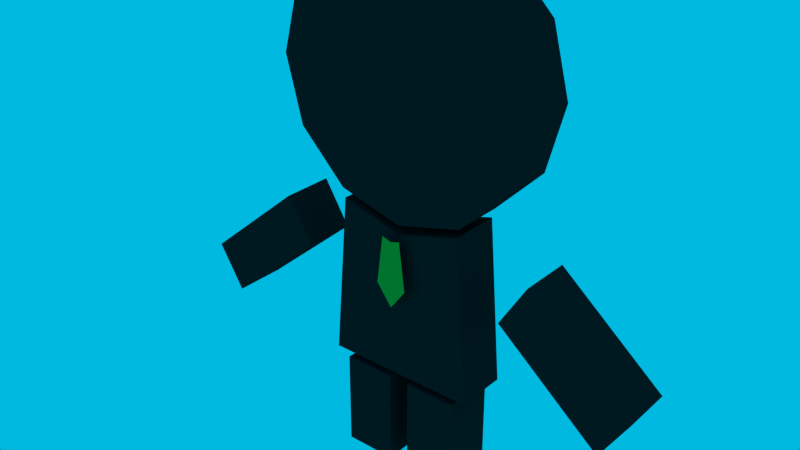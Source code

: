 # Source: madmanoffice.blend  (saved by Blender 2.77.0; exported with 4.5.12 LTS)
import bpy
from mathutils import Matrix  # noqa: F401  (used for matrix-valued properties, if any)

bpy.ops.wm.read_factory_settings(use_empty=True)
scene = bpy.context.scene
scene.name = 'Scene'

# ---- collections
col_collection_1 = bpy.data.collections.new('Collection 1'); scene.collection.children.link(col_collection_1)

# ---- materials (node trees are filled in below, after node groups)
mat_x = bpy.data.materials.new('Материал')
mat_x.alpha_threshold = 0.0
mat_x.use_transparent_shadow = False
mat_x.diffuse_color = (0.02038, 0.02038, 0.02038, 1.0)
mat_x.roughness = 0.5
mat_x.specular_intensity = 0.0
mat_001 = bpy.data.materials.new('Материал.001')
mat_001.alpha_threshold = 0.0
mat_001.use_transparent_shadow = False
mat_001.diffuse_color = (1.0, 0.3535, 0.03689, 1.0)
mat_001.roughness = 0.5
mat_001.specular_intensity = 0.0

# ---- material node trees

# ---- world
world_world = bpy.data.worlds.new('World'); scene.world = world_world
world_world.color = (0.0, 0.484, 0.7484)
world_world.use_sun_shadow = False
world_world.sun_shadow_jitter_overblur = 0.0
world_world.cycles.sampling_method = 'NONE'
world_world.cycles.sample_map_resolution = 256

# ---- meshes
me_x = bpy.data.meshes.new('Окружность')
me_x.from_pydata([(0.0, 0.5103, -0.05), (-0.125, 0.4768, -0.05), (-0.2165, 0.3853, -0.05), (-0.25, 0.2603, -0.05), (-0.2165, 0.1353, -0.05), (-0.125, 0.04377, -0.05), (-3.775e-08, 0.01027, -0.05), (0.125, 0.04377, -0.05), (0.2165, 0.1353, -0.05), (0.25, 0.2603, -0.05), (0.2165, 0.3853, -0.05), (0.125, 0.4768, -0.05), (0.0, 0.5103, -0.15), (-0.125, 0.4768, -0.15), (-0.2165, 0.3853, -0.15), (-0.25, 0.2603, -0.15), (-0.2165, 0.1353, -0.15), (-0.125, 0.04377, -0.15), (-3.775e-08, 0.01027, -0.15), (0.125, 0.04377, -0.15), (0.2165, 0.1353, -0.15), (0.25, 0.2603, -0.15), (0.2165, 0.3853, -0.15), (0.125, 0.4768, -0.15), (0.408, -0.2654, -0.05), (0.2088, -0.09825, -0.05), (0.408, -0.2654, -0.15), (0.2088, -0.09825, -0.15), (0.4601, -0.1812, -0.05), (0.2609, -0.01408, -0.05), (0.4601, -0.1812, -0.15), (0.2609, -0.01408, -0.15), (-0.4601, -0.1812, -0.05), (-0.2609, -0.01408, -0.05), (-0.4601, -0.1812, -0.15), (-0.2609, -0.01408, -0.15), (-0.408, -0.2654, -0.05), (-0.2088, -0.09825, -0.05), (-0.408, -0.2654, -0.15), (-0.2088, -0.09825, -0.15), (0.02, -0.4897, -0.05), (0.02, -0.3035, -0.05), (0.02, -0.4897, -0.15), (0.02, -0.3035, -0.15), (0.12, -0.4897, -0.05), (0.12, -0.3035, -0.05), (0.12, -0.4897, -0.15), (0.12, -0.3035, -0.15), (-0.12, -0.4897, -0.05), (-0.12, -0.3035, -0.05), (-0.12, -0.4897, -0.15), (-0.12, -0.3035, -0.15), (-0.02, -0.4897, -0.05), (-0.02, -0.3035, -0.05), (-0.02, -0.4897, -0.15), (-0.02, -0.3035, -0.15), (-0.1462, -0.2897, -0.05), (-0.12, 0.02595, -0.05), (-0.1462, -0.2897, -0.15), (-0.12, 0.02595, -0.15), (0.1462, -0.2897, -0.05), (0.12, 0.02595, -0.05), (0.1462, -0.2897, -0.15), (0.12, 0.02595, -0.15), (0.0, -0.007013, -0.15), (0.0, -0.007013, -0.05), (0.0, -0.1397, -0.02896), (-0.03, -0.09973, -0.02896), (0.03, -0.09973, -0.02896), (-0.018, -0.006919, -0.02896), (0.018, -0.006919, -0.02896), (0.0, -0.01219, -0.02896)], [], [(7, 6, 18, 19), (4, 3, 15, 16), (11, 10, 22, 23), (1, 0, 12, 13), (8, 7, 19, 20), (5, 4, 16, 17), (0, 11, 23, 12), (2, 1, 13, 14), (9, 8, 20, 21), (6, 5, 17, 18), (3, 2, 14, 15), (10, 9, 21, 22), (13, 12, 23, 22, 21, 20, 19, 18, 17, 16, 15, 14), (1, 2, 3, 4, 5, 6, 7, 8, 9, 10, 11, 0), (25, 27, 26, 24), (27, 31, 30, 26), (31, 29, 28, 30), (29, 25, 24, 28), (24, 26, 30, 28), (29, 31, 27, 25), (33, 35, 34, 32), (35, 39, 38, 34), (39, 37, 36, 38), (37, 33, 32, 36), (32, 34, 38, 36), (37, 39, 35, 33), (41, 43, 42, 40), (43, 47, 46, 42), (47, 45, 44, 46), (45, 41, 40, 44), (40, 42, 46, 44), (45, 47, 43, 41), (49, 51, 50, 48), (51, 55, 54, 50), (55, 53, 52, 54), (53, 49, 48, 52), (48, 50, 54, 52), (53, 55, 51, 49), (57, 59, 58, 56), (59, 64, 63, 62, 58), (63, 61, 60, 62), (61, 65, 57, 56, 60), (56, 58, 62, 60), (64, 65, 61, 63), (57, 65, 64, 59), (66, 68, 67), (68, 71, 67), (67, 71, 69), (71, 68, 70)])
me_x.polygons.foreach_set('material_index', [0, 0, 0, 0, 0, 0, 0, 0, 0, 0, 0, 0, 0, 0, 0, 0, 0, 0, 0, 0, 0, 0, 0, 0, 0, 0, 0, 0, 0, 0, 0, 0, 0, 0, 0, 0, 0, 0, 0, 0, 0, 0, 0, 0, 0, 1, 1, 1, 1])
me_x.materials.append(mat_x)
me_x.materials.append(mat_001)
me_x.use_remesh_preserve_volume = False
me_x.use_remesh_preserve_attributes = False
me_x.use_mirror_vertex_groups = False
me_x.update()
arm_x = bpy.data.armatures.new('Скелет')  # bones are not reproduced

# ---- objects
ob_x = bpy.data.objects.new('Скелет', arm_x)
ob_x_1 = bpy.data.objects.new('Окружность', me_x)

# ---- transforms, parenting, visibility, modifiers, constraints
ob_x.location = (0.0, 0.0, 0.0)
ob_x.show_in_front = True
ob_x.lineart.crease_threshold = 0.0
ob_x_1.parent = ob_x
ob_x_1.matrix_parent_inverse = Matrix(((1.0, 0.0, 0.0, 0.0), (0.0, 1.0, 0.0, 0.0), (0.0, 0.0, 1.0, -0.26), (0.0, 0.0, 0.0, 1.0)))
ob_x_1.location = (0.0, -0.1, 0.75)
ob_x_1.rotation_euler = (1.571, 0.0, 0.0)
ob_x_1.lineart.crease_threshold = 0.0
_vg = ob_x_1.vertex_groups.new(name='Bone.002')
_vg.add([40, 41, 42, 43, 44, 45, 46, 47], 1.0, 'REPLACE')
_vg = ob_x_1.vertex_groups.new(name='Bone.003')
_vg.add([24, 25, 26, 27, 28, 29, 30, 31], 1.0, 'REPLACE')
_vg = ob_x_1.vertex_groups.new(name='Bone.004')
_vg.add([32, 33, 34, 35, 36, 37, 38, 39], 1.0, 'REPLACE')
_vg = ob_x_1.vertex_groups.new(name='Bone.005')
_vg.add([48, 49, 50, 51, 52, 53, 54, 55], 1.0, 'REPLACE')
_vg = ob_x_1.vertex_groups.new(name='Bone')
_vg.add([56, 57, 58, 59, 60, 61, 62, 63, 64, 65], 1.0, 'REPLACE')
_vg = ob_x_1.vertex_groups.new(name='Bone.001')
_vg.add([0, 1, 2, 3, 4, 5, 6, 7, 8, 9, 10, 11, 12, 13, 14, 15, 16, 17, 18, 19, 20, 21, 22, 23], 1.0, 'REPLACE')
_vg = ob_x_1.vertex_groups.new(name='Bone.006')
_vg.add([66, 67, 68, 69, 70, 71], 1.0, 'REPLACE')
_m = ob_x_1.modifiers.new('Скелет', 'ARMATURE')
_m.object = ob_x

# ---- collection membership
col_collection_1.objects.link(ob_x)
col_collection_1.objects.link(ob_x_1)

# ---- scene / render settings (as saved in the file)
scene.frame_start = 1; scene.frame_end = 24; scene.frame_set(0)
scene.render.engine = 'BLENDER_EEVEE_NEXT'
scene.render.resolution_percentage = 50
scene.render.dither_intensity = 0.0
scene.cycles.use_denoising = False
scene.cycles.samples = 10
scene.cycles.sampling_pattern = 'TABULATED_SOBOL'
scene.cycles.light_sampling_threshold = 0.0
scene.cycles.use_adaptive_sampling = False
scene.cycles.use_light_tree = False
scene.cycles.blur_glossy = 0.0
scene.cycles.pixel_filter_type = 'GAUSSIAN'
scene.cycles.sample_clamp_indirect = 0.0
scene.view_settings.view_transform = 'Standard'
bpy.context.view_layer.update()

# ---- added for rendering (the .blend has no active camera): camera
cam_auto = bpy.data.cameras.new('AutoCamera')
cam_auto.lens = 50.0
cam_auto.sensor_width = 36.0
cam_auto.clip_end = 1000.0
ob_auto_camera = bpy.data.objects.new('AutoCamera', cam_auto)
scene.collection.objects.link(ob_auto_camera)
ob_auto_camera.location = (1.06328, -1.32231, 1.35086)
ob_auto_camera.rotation_euler = (1.09748, -7.21219e-08, 0.694738)
scene.camera = ob_auto_camera
bpy.context.view_layer.update()

